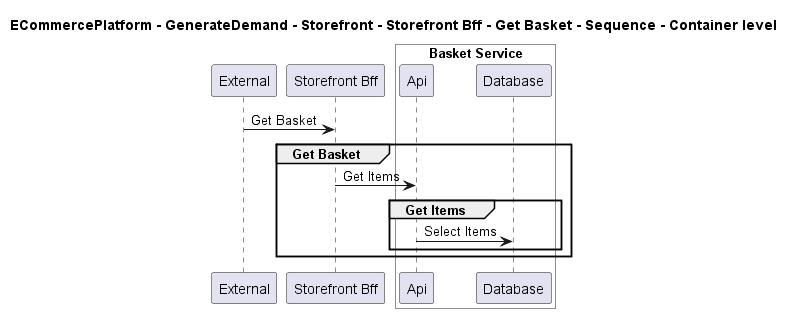

The diagram above was rendered by PlantUML. Its source (embedded in the PNG):
@startuml

title ECommercePlatform - GenerateDemand - Storefront - Storefront Bff - Get Basket - Sequence - Container level

participant "External" as C4InterFlow.SoftwareSystems.ExternalSystem
participant "Storefront Bff" as ECommercePlatform.GenerateDemand.Storefront.SoftwareSystems.StorefrontBff

box "Basket Service" #White
    participant "Api" as ECommercePlatform.GenerateDemand.Basket.SoftwareSystems.BasketService.Containers.Api
    participant "Database" as ECommercePlatform.GenerateDemand.Basket.SoftwareSystems.BasketService.Containers.Database
end box


C4InterFlow.SoftwareSystems.ExternalSystem -> ECommercePlatform.GenerateDemand.Storefront.SoftwareSystems.StorefrontBff : Get Basket
group Get Basket
ECommercePlatform.GenerateDemand.Storefront.SoftwareSystems.StorefrontBff -> ECommercePlatform.GenerateDemand.Basket.SoftwareSystems.BasketService.Containers.Api : Get Items
group Get Items
ECommercePlatform.GenerateDemand.Basket.SoftwareSystems.BasketService.Containers.Api -> ECommercePlatform.GenerateDemand.Basket.SoftwareSystems.BasketService.Containers.Database : Select Items
end
end


@enduml